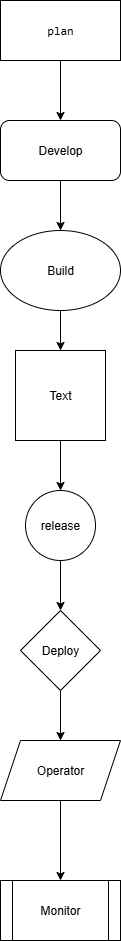

The diagram above was exported from draw.io. Its source (the exported page's mxGraphModel, read from the mxfile embedded in the PNG):
<mxGraphModel dx="1042" dy="658" grid="1" gridSize="10" guides="1" tooltips="1" connect="1" arrows="1" fold="1" page="1" pageScale="1" pageWidth="850" pageHeight="1100" math="0" shadow="0">
  <root>
    <mxCell id="0" />
    <mxCell id="1" parent="0" />
    <mxCell id="JK4t7CAZe1yiXVa-TRYU-1" value="&lt;pre&gt;plan&lt;/pre&gt;" style="rounded=0;whiteSpace=wrap;html=1;" vertex="1" parent="1">
      <mxGeometry x="340" y="40" width="120" height="60" as="geometry" />
    </mxCell>
    <mxCell id="JK4t7CAZe1yiXVa-TRYU-2" value="Develop" style="rounded=1;whiteSpace=wrap;html=1;" vertex="1" parent="1">
      <mxGeometry x="340" y="160" width="120" height="60" as="geometry" />
    </mxCell>
    <mxCell id="JK4t7CAZe1yiXVa-TRYU-13" value="" style="edgeStyle=orthogonalEdgeStyle;rounded=0;orthogonalLoop=1;jettySize=auto;html=1;" edge="1" parent="1" source="JK4t7CAZe1yiXVa-TRYU-3" target="JK4t7CAZe1yiXVa-TRYU-4">
      <mxGeometry relative="1" as="geometry">
        <Array as="points">
          <mxPoint x="400" y="390" />
          <mxPoint x="400" y="390" />
        </Array>
      </mxGeometry>
    </mxCell>
    <mxCell id="JK4t7CAZe1yiXVa-TRYU-3" value="Build" style="ellipse;whiteSpace=wrap;html=1;" vertex="1" parent="1">
      <mxGeometry x="340" y="270" width="120" height="80" as="geometry" />
    </mxCell>
    <mxCell id="JK4t7CAZe1yiXVa-TRYU-18" value="" style="edgeStyle=orthogonalEdgeStyle;rounded=0;orthogonalLoop=1;jettySize=auto;html=1;" edge="1" parent="1" source="JK4t7CAZe1yiXVa-TRYU-4" target="JK4t7CAZe1yiXVa-TRYU-5">
      <mxGeometry relative="1" as="geometry" />
    </mxCell>
    <mxCell id="JK4t7CAZe1yiXVa-TRYU-4" value="Text" style="whiteSpace=wrap;html=1;aspect=fixed;" vertex="1" parent="1">
      <mxGeometry x="355" y="390" width="90" height="90" as="geometry" />
    </mxCell>
    <mxCell id="JK4t7CAZe1yiXVa-TRYU-20" value="" style="edgeStyle=orthogonalEdgeStyle;rounded=0;orthogonalLoop=1;jettySize=auto;html=1;" edge="1" parent="1" source="JK4t7CAZe1yiXVa-TRYU-5" target="JK4t7CAZe1yiXVa-TRYU-6">
      <mxGeometry relative="1" as="geometry" />
    </mxCell>
    <mxCell id="JK4t7CAZe1yiXVa-TRYU-5" value="release" style="ellipse;whiteSpace=wrap;html=1;aspect=fixed;" vertex="1" parent="1">
      <mxGeometry x="365" y="530" width="70" height="70" as="geometry" />
    </mxCell>
    <mxCell id="JK4t7CAZe1yiXVa-TRYU-21" value="" style="edgeStyle=orthogonalEdgeStyle;rounded=0;orthogonalLoop=1;jettySize=auto;html=1;" edge="1" parent="1" source="JK4t7CAZe1yiXVa-TRYU-6" target="JK4t7CAZe1yiXVa-TRYU-7">
      <mxGeometry relative="1" as="geometry" />
    </mxCell>
    <mxCell id="JK4t7CAZe1yiXVa-TRYU-6" value="Deploy" style="rhombus;whiteSpace=wrap;html=1;" vertex="1" parent="1">
      <mxGeometry x="360" y="650" width="80" height="80" as="geometry" />
    </mxCell>
    <mxCell id="JK4t7CAZe1yiXVa-TRYU-22" value="" style="edgeStyle=orthogonalEdgeStyle;rounded=0;orthogonalLoop=1;jettySize=auto;html=1;" edge="1" parent="1" source="JK4t7CAZe1yiXVa-TRYU-7" target="JK4t7CAZe1yiXVa-TRYU-8">
      <mxGeometry relative="1" as="geometry" />
    </mxCell>
    <mxCell id="JK4t7CAZe1yiXVa-TRYU-7" value="Operator" style="shape=parallelogram;perimeter=parallelogramPerimeter;whiteSpace=wrap;html=1;fixedSize=1;" vertex="1" parent="1">
      <mxGeometry x="340" y="780" width="120" height="60" as="geometry" />
    </mxCell>
    <mxCell id="JK4t7CAZe1yiXVa-TRYU-8" value="Monitor" style="shape=process;whiteSpace=wrap;html=1;backgroundOutline=1;" vertex="1" parent="1">
      <mxGeometry x="340" y="920" width="120" height="60" as="geometry" />
    </mxCell>
    <mxCell id="JK4t7CAZe1yiXVa-TRYU-10" value="" style="endArrow=classic;html=1;rounded=0;exitX=0.5;exitY=1;exitDx=0;exitDy=0;entryX=0.5;entryY=0;entryDx=0;entryDy=0;" edge="1" parent="1" source="JK4t7CAZe1yiXVa-TRYU-1" target="JK4t7CAZe1yiXVa-TRYU-2">
      <mxGeometry width="50" height="50" relative="1" as="geometry">
        <mxPoint x="480" y="260" as="sourcePoint" />
        <mxPoint x="430" y="120" as="targetPoint" />
      </mxGeometry>
    </mxCell>
    <mxCell id="JK4t7CAZe1yiXVa-TRYU-11" value="" style="endArrow=classic;html=1;rounded=0;exitX=0.5;exitY=1;exitDx=0;exitDy=0;entryX=0.5;entryY=0;entryDx=0;entryDy=0;" edge="1" parent="1" source="JK4t7CAZe1yiXVa-TRYU-2" target="JK4t7CAZe1yiXVa-TRYU-3">
      <mxGeometry width="50" height="50" relative="1" as="geometry">
        <mxPoint x="480" y="240" as="sourcePoint" />
        <mxPoint x="610" y="230" as="targetPoint" />
      </mxGeometry>
    </mxCell>
  </root>
</mxGraphModel>